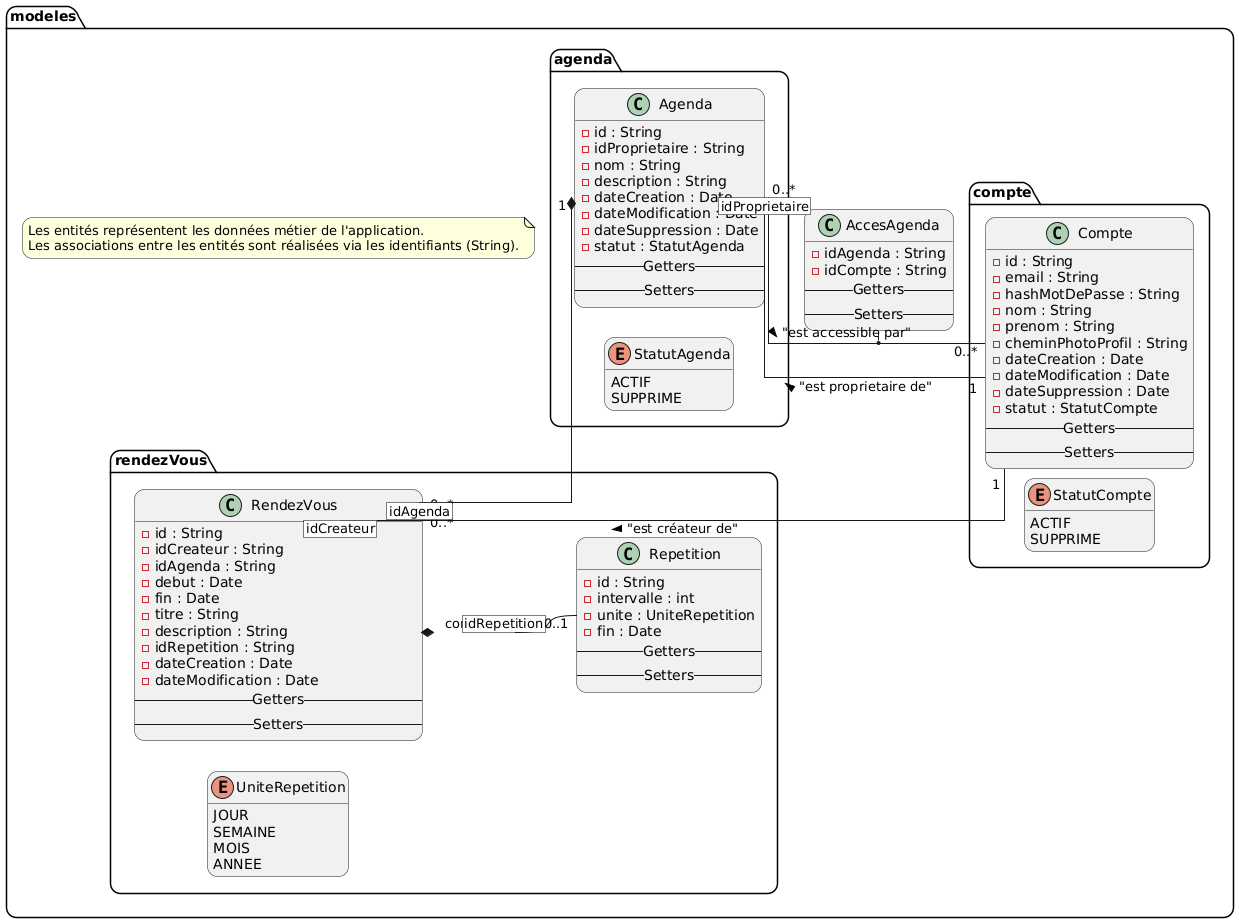

The diagram above was rendered by PlantUML. Its source (embedded in the PNG):
@startuml Entités (données métier)

skinparam linetype ortho
skinparam nodesep 10
skinparam ranksep 10
skinparam roundcorner 20

left to right direction

hide empty members

namespace modeles {
    namespace compte {
        enum StatutCompte {
            ACTIF
            SUPPRIME
        }

        class Compte {
            - id : String
            - email : String
            - hashMotDePasse : String
            - nom : String
            - prenom : String
            - cheminPhotoProfil : String
            - dateCreation : Date
            - dateModification : Date
            - dateSuppression : Date
            - statut : StatutCompte
            -- Getters --
            -- Setters --
        }
    }

    namespace agenda {
        enum StatutAgenda {
            ACTIF
            SUPPRIME
        }

        class Agenda {
            - id : String
            - idProprietaire : String
            - nom : String
            - description : String
            - dateCreation : Date
            - dateModification : Date
            - dateSuppression : Date
            - statut : StatutAgenda
            -- Getters --
            -- Setters --
        }
    }

    namespace rendezVous {

        enum UniteRepetition {
            JOUR
            SEMAINE
            MOIS
            ANNEE
        }

        class Repetition {
            - id : String
            - intervalle : int 
            - unite : UniteRepetition
            - fin : Date
            -- Getters --
            -- Setters --
        }

        class RendezVous {
            - id : String
            - idCreateur : String
            - idAgenda : String
            - debut : Date
            - fin : Date
            - titre : String
            - description : String
            - idRepetition : String
            - dateCreation : Date
            - dateModification : Date
            -- Getters --
            -- Setters --
        }

    }

    class AccesAgenda {
        - idAgenda : String
        - idCompte : String
        -- Getters --
        -- Setters --
    }

    Agenda [idProprietaire] "0..*" -- "1" Compte : < "est proprietaire de"
    Agenda "0..*" -- "0..*" Compte : "est accessible par" >
    (Agenda, Compte) .u. AccesAgenda
    RendezVous [idCreateur] "0..*" -- "1" Compte : < "est créateur de"
    RendezVous [idAgenda] "0..*" --* "1" Agenda
    RendezVous [idRepetition] *-- "0..1" Repetition : "contient"

    note as note_entites
        Les entités représentent les données métier de l'application.
        Les associations entre les entités sont réalisées via les identifiants (String).
    end note
}

@enduml